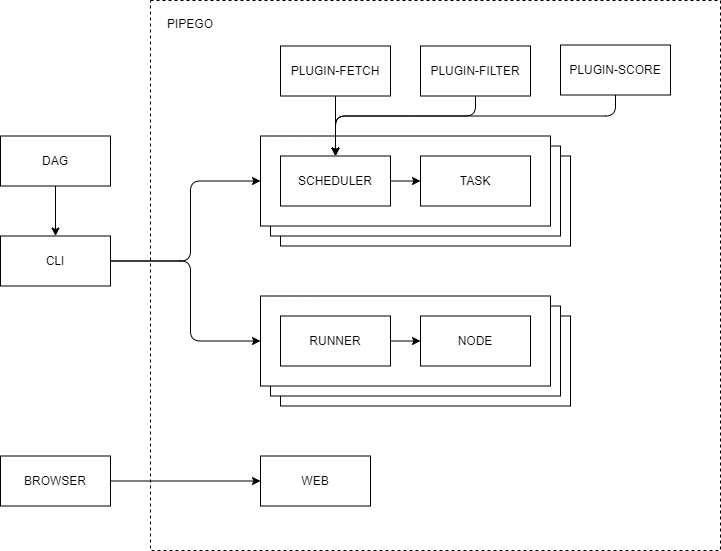

The diagram above was exported from draw.io. Its source (the exported page's mxGraphModel, read from the mxfile embedded in the PNG):
<mxGraphModel dx="1386" dy="899" grid="1" gridSize="10" guides="1" tooltips="1" connect="1" arrows="1" fold="1" page="1" pageScale="1" pageWidth="850" pageHeight="1100" math="0" shadow="0">
  <root>
    <mxCell id="0" />
    <mxCell id="1" parent="0" />
    <mxCell id="4" value="" style="rounded=0;whiteSpace=wrap;html=1;dashed=1;" parent="1" vertex="1">
      <mxGeometry x="460" y="50" width="570" height="550" as="geometry" />
    </mxCell>
    <mxCell id="17" value="" style="rounded=0;whiteSpace=wrap;html=1;" parent="1" vertex="1">
      <mxGeometry x="590" y="205.5" width="290" height="90" as="geometry" />
    </mxCell>
    <mxCell id="16" value="" style="rounded=0;whiteSpace=wrap;html=1;" parent="1" vertex="1">
      <mxGeometry x="580" y="195.5" width="290" height="90" as="geometry" />
    </mxCell>
    <mxCell id="14" value="" style="rounded=0;whiteSpace=wrap;html=1;" parent="1" vertex="1">
      <mxGeometry x="570" y="185.5" width="290" height="90" as="geometry" />
    </mxCell>
    <mxCell id="5" value="PIPEGO" style="text;html=1;strokeColor=none;fillColor=none;align=center;verticalAlign=middle;whiteSpace=wrap;rounded=0;" parent="1" vertex="1">
      <mxGeometry x="470" y="59" width="60" height="30" as="geometry" />
    </mxCell>
    <mxCell id="7" value="BROWSER" style="rounded=0;whiteSpace=wrap;html=1;" parent="1" vertex="1">
      <mxGeometry x="310" y="505.5" width="110" height="50" as="geometry" />
    </mxCell>
    <mxCell id="8" value="CLI" style="rounded=0;whiteSpace=wrap;html=1;" parent="1" vertex="1">
      <mxGeometry x="310" y="285.5" width="110" height="50" as="geometry" />
    </mxCell>
    <mxCell id="10" value="SCHEDULER" style="rounded=0;whiteSpace=wrap;html=1;" parent="1" vertex="1">
      <mxGeometry x="590" y="205.5" width="110" height="50" as="geometry" />
    </mxCell>
    <mxCell id="15" value="TASK" style="rounded=0;whiteSpace=wrap;html=1;" parent="1" vertex="1">
      <mxGeometry x="730" y="205.5" width="110" height="50" as="geometry" />
    </mxCell>
    <mxCell id="18" value="" style="endArrow=classic;html=1;entryX=0;entryY=0.5;entryDx=0;entryDy=0;exitX=1;exitY=0.5;exitDx=0;exitDy=0;" parent="1" source="10" target="15" edge="1">
      <mxGeometry width="50" height="50" relative="1" as="geometry">
        <mxPoint x="590" y="315.5" as="sourcePoint" />
        <mxPoint x="640" y="265.5" as="targetPoint" />
      </mxGeometry>
    </mxCell>
    <mxCell id="25" value="" style="rounded=0;whiteSpace=wrap;html=1;" parent="1" vertex="1">
      <mxGeometry x="590" y="365.5" width="290" height="90" as="geometry" />
    </mxCell>
    <mxCell id="26" value="" style="rounded=0;whiteSpace=wrap;html=1;" parent="1" vertex="1">
      <mxGeometry x="580" y="355.5" width="290" height="90" as="geometry" />
    </mxCell>
    <mxCell id="27" value="" style="rounded=0;whiteSpace=wrap;html=1;" parent="1" vertex="1">
      <mxGeometry x="570" y="345.5" width="290" height="90" as="geometry" />
    </mxCell>
    <mxCell id="28" value="RUNNER" style="rounded=0;whiteSpace=wrap;html=1;" parent="1" vertex="1">
      <mxGeometry x="590" y="365.5" width="110" height="50" as="geometry" />
    </mxCell>
    <mxCell id="29" value="NODE" style="rounded=0;whiteSpace=wrap;html=1;" parent="1" vertex="1">
      <mxGeometry x="730" y="365.5" width="110" height="50" as="geometry" />
    </mxCell>
    <mxCell id="30" value="" style="endArrow=classic;html=1;entryX=0;entryY=0.5;entryDx=0;entryDy=0;exitX=1;exitY=0.5;exitDx=0;exitDy=0;" parent="1" source="28" target="29" edge="1">
      <mxGeometry width="50" height="50" relative="1" as="geometry">
        <mxPoint x="590" y="475.5" as="sourcePoint" />
        <mxPoint x="640" y="425.5" as="targetPoint" />
      </mxGeometry>
    </mxCell>
    <mxCell id="31" value="" style="endArrow=classic;startArrow=none;html=1;exitX=1;exitY=0.5;exitDx=0;exitDy=0;entryX=0;entryY=0.5;entryDx=0;entryDy=0;startFill=0;" parent="1" source="7" target="38" edge="1">
      <mxGeometry width="50" height="50" relative="1" as="geometry">
        <mxPoint x="540" y="370" as="sourcePoint" />
        <mxPoint x="590" y="320" as="targetPoint" />
      </mxGeometry>
    </mxCell>
    <mxCell id="32" value="" style="edgeStyle=elbowEdgeStyle;elbow=horizontal;endArrow=classic;html=1;entryX=0;entryY=0.5;entryDx=0;entryDy=0;exitX=1;exitY=0.5;exitDx=0;exitDy=0;startArrow=none;startFill=0;" parent="1" source="8" target="14" edge="1">
      <mxGeometry width="50" height="50" relative="1" as="geometry">
        <mxPoint x="550" y="440" as="sourcePoint" />
        <mxPoint x="600" y="390" as="targetPoint" />
        <Array as="points">
          <mxPoint x="500" y="260" />
        </Array>
      </mxGeometry>
    </mxCell>
    <mxCell id="33" value="" style="edgeStyle=elbowEdgeStyle;elbow=horizontal;endArrow=classic;html=1;entryX=0;entryY=0.5;entryDx=0;entryDy=0;exitX=1;exitY=0.5;exitDx=0;exitDy=0;startArrow=none;startFill=0;" parent="1" source="8" target="27" edge="1">
      <mxGeometry width="50" height="50" relative="1" as="geometry">
        <mxPoint x="390" y="325" as="sourcePoint" />
        <mxPoint x="590" y="235" as="targetPoint" />
        <Array as="points">
          <mxPoint x="500" y="340" />
        </Array>
      </mxGeometry>
    </mxCell>
    <mxCell id="34" value="PLUGIN-FETCH" style="rounded=0;whiteSpace=wrap;html=1;" parent="1" vertex="1">
      <mxGeometry x="590" y="95.5" width="110" height="50" as="geometry" />
    </mxCell>
    <mxCell id="35" value="PLUGIN-FILTER" style="rounded=0;whiteSpace=wrap;html=1;" parent="1" vertex="1">
      <mxGeometry x="730" y="95.5" width="110" height="50" as="geometry" />
    </mxCell>
    <mxCell id="36" value="" style="endArrow=classic;html=1;exitX=0.5;exitY=1;exitDx=0;exitDy=0;entryX=0.5;entryY=0;entryDx=0;entryDy=0;" parent="1" source="34" target="10" edge="1">
      <mxGeometry width="50" height="50" relative="1" as="geometry">
        <mxPoint x="660" y="325.5" as="sourcePoint" />
        <mxPoint x="710" y="275.5" as="targetPoint" />
      </mxGeometry>
    </mxCell>
    <mxCell id="37" value="" style="edgeStyle=elbowEdgeStyle;elbow=vertical;endArrow=classic;html=1;exitX=0.5;exitY=1;exitDx=0;exitDy=0;entryX=0.5;entryY=0;entryDx=0;entryDy=0;" parent="1" source="35" target="10" edge="1">
      <mxGeometry width="50" height="50" relative="1" as="geometry">
        <mxPoint x="680" y="345.5" as="sourcePoint" />
        <mxPoint x="730" y="295.5" as="targetPoint" />
        <Array as="points">
          <mxPoint x="720" y="165.5" />
        </Array>
      </mxGeometry>
    </mxCell>
    <mxCell id="38" value="WEB" style="rounded=0;whiteSpace=wrap;html=1;" parent="1" vertex="1">
      <mxGeometry x="570" y="505.5" width="110" height="50" as="geometry" />
    </mxCell>
    <mxCell id="42" value="PLUGIN-SCORE" style="rounded=0;whiteSpace=wrap;html=1;" parent="1" vertex="1">
      <mxGeometry x="870" y="94.5" width="110" height="50" as="geometry" />
    </mxCell>
    <mxCell id="43" value="" style="edgeStyle=elbowEdgeStyle;elbow=vertical;endArrow=classic;html=1;exitX=0.5;exitY=1;exitDx=0;exitDy=0;entryX=0.5;entryY=0;entryDx=0;entryDy=0;" parent="1" source="42" target="10" edge="1">
      <mxGeometry width="50" height="50" relative="1" as="geometry">
        <mxPoint x="795" y="155.5" as="sourcePoint" />
        <mxPoint x="655" y="215.5" as="targetPoint" />
        <Array as="points">
          <mxPoint x="790" y="165.5" />
        </Array>
      </mxGeometry>
    </mxCell>
    <mxCell id="44" value="DAG" style="rounded=0;whiteSpace=wrap;html=1;" parent="1" vertex="1">
      <mxGeometry x="310" y="185.5" width="110" height="50" as="geometry" />
    </mxCell>
    <mxCell id="52" value="" style="endArrow=classic;html=1;exitX=0.5;exitY=1;exitDx=0;exitDy=0;entryX=0.5;entryY=0;entryDx=0;entryDy=0;" parent="1" source="44" target="8" edge="1">
      <mxGeometry width="50" height="50" relative="1" as="geometry">
        <mxPoint x="630" y="455.5" as="sourcePoint" />
        <mxPoint x="680" y="405.5" as="targetPoint" />
      </mxGeometry>
    </mxCell>
  </root>
</mxGraphModel>